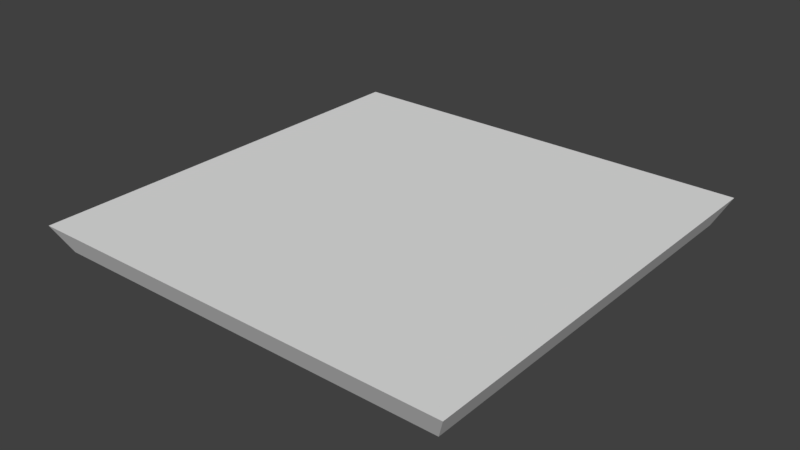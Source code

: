 # Source: bee2.blend  (saved by Blender 2.77.0; exported with 4.5.12 LTS)
import bpy
from mathutils import Matrix  # noqa: F401  (used for matrix-valued properties, if any)

bpy.ops.wm.read_factory_settings(use_empty=True)
scene = bpy.context.scene
scene.name = 'Scene'

# ---- collections
col_collection_1 = bpy.data.collections.new('Collection 1'); scene.collection.children.link(col_collection_1)

# ---- materials (node trees are filled in below, after node groups)
mat_tile_setter_tile = bpy.data.materials.new('tile_setter_tile')
mat_tile_setter_tile.alpha_threshold = 0.0
mat_tile_setter_tile.use_transparent_shadow = False
mat_tile_setter_tile.roughness = 0.5
mat_squarebeams_main = bpy.data.materials.new('squarebeams_main')
mat_squarebeams_main.alpha_threshold = 0.0
mat_squarebeams_main.use_transparent_shadow = False
mat_squarebeams_main.roughness = 0.5

# ---- material node trees

# ---- world
world_world = bpy.data.worlds.new('World'); scene.world = world_world
world_world.color = (0.05088, 0.05088, 0.05088)
world_world.use_sun_shadow = False
world_world.sun_shadow_jitter_overblur = 0.0
world_world.cycles.sampling_method = 'MANUAL'

# ---- meshes
me_plane = bpy.data.meshes.new('Plane')
me_plane.from_pydata([(-16.0, 16.0, 0.0), (-16.0, -16.0, 0.0), (16.0, 16.0, 0.0), (16.0, -16.0, 0.0), (-15.0, 15.0, -2.0), (-15.0, -15.0, -2.0), (15.0, 15.0, -2.0), (15.0, -15.0, -2.0)], [], [(0, 1, 3, 2), (4, 6, 7, 5), (0, 2, 6, 4), (1, 0, 4, 5), (3, 1, 5, 7), (2, 3, 7, 6)])
me_plane.polygons.foreach_set('material_index', [0, 0, 1, 1, 1, 1])
_uv = me_plane.uv_layers.new(name='UVMap')
_uv.uv.foreach_set('vector', [0.25, 0.25, 0.5, 0.25, 0.5, 0.5, 0.25, 0.5, 0.5, 0.5, 0.5, 0.75, 0.25, 0.75, 0.25, 0.5, 0.1191, -1.0, 0.1191, -1.5, 0.168, -1.5, 0.168, -1.0, 0.1191, -0.5, 0.1191, -1.0, 0.168, -1.0, 0.168, -0.5, 0.1191, 0.0, 0.1191, -0.5, 0.168, -0.5, 0.168, 0.0, 0.1191, 0.5, 0.1191, 0.0, 0.168, 0.0, 0.168, 0.5])
me_plane.materials.append(mat_tile_setter_tile)
me_plane.materials.append(mat_squarebeams_main)
me_plane.use_remesh_preserve_volume = False
me_plane.use_remesh_preserve_attributes = False
me_plane.use_mirror_vertex_groups = False
me_plane.update()

# ---- objects
ob_tile_setter_ref = bpy.data.objects.new('tile_setter_ref', me_plane)

# ---- transforms, parenting, visibility, modifiers, constraints
ob_tile_setter_ref.location = (0.0, 0.0, 0.0)
ob_tile_setter_ref.lineart.crease_threshold = 0.0

# ---- collection membership
col_collection_1.objects.link(ob_tile_setter_ref)

# ---- scene / render settings (as saved in the file)
scene.frame_start = 1; scene.frame_end = 250; scene.frame_set(1)
scene.render.engine = 'BLENDER_EEVEE_NEXT'
scene.render.resolution_percentage = 50
scene.render.dither_intensity = 0.0
scene.cycles.use_denoising = False
scene.cycles.samples = 128
scene.cycles.sampling_pattern = 'TABULATED_SOBOL'
scene.cycles.light_sampling_threshold = 0.0
scene.cycles.use_adaptive_sampling = False
scene.cycles.use_light_tree = False
scene.cycles.blur_glossy = 0.0
scene.cycles.sample_clamp_indirect = 0.0
scene.view_settings.view_transform = 'Standard'
bpy.context.view_layer.update()

# ---- added for rendering (the .blend has no active camera and no usable light): camera, sun
cam_auto = bpy.data.cameras.new('AutoCamera')
cam_auto.lens = 50.0
cam_auto.sensor_width = 36.0
cam_auto.clip_end = 1000.0
ob_auto_camera = bpy.data.objects.new('AutoCamera', cam_auto)
scene.collection.objects.link(ob_auto_camera)
ob_auto_camera.location = (41.9118, -50.2941, 32.5294)
ob_auto_camera.rotation_euler = (1.09748, -7.21219e-08, 0.694738)
scene.camera = ob_auto_camera
light_auto_sun = bpy.data.lights.new('AutoSun', 'SUN')
light_auto_sun.energy = 3.0
light_auto_sun.angle = 0.0523599
ob_auto_sun = bpy.data.objects.new('AutoSun', light_auto_sun)
scene.collection.objects.link(ob_auto_sun)
ob_auto_sun.rotation_euler = (0.872665, 0.174533, 0.523599)
bpy.context.view_layer.update()
